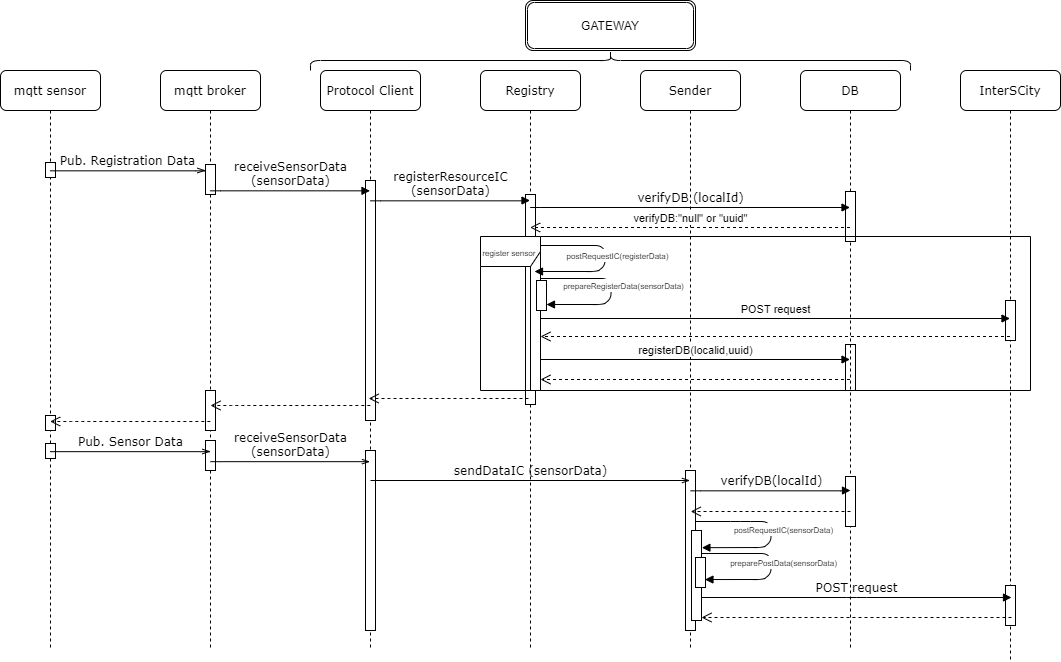

The diagram above was exported from draw.io. Its source (the exported page's mxGraphModel, read from the mxfile embedded in the PNG):
<mxGraphModel dx="1185" dy="643" grid="1" gridSize="10" guides="1" tooltips="1" connect="1" arrows="1" fold="1" page="1" pageScale="1" pageWidth="1100" pageHeight="850" background="#ffffff" math="0" shadow="0">
  <root>
    <mxCell id="0" />
    <mxCell id="1" parent="0" />
    <mxCell id="7baba1c4bc27f4b0-3" value="Protocol Client" style="shape=umlLifeline;perimeter=lifelinePerimeter;whiteSpace=wrap;html=1;container=1;collapsible=0;recursiveResize=0;outlineConnect=0;rounded=1;shadow=0;comic=0;labelBackgroundColor=none;strokeWidth=1;fontFamily=Verdana;fontSize=12;align=center;" parent="1" vertex="1">
      <mxGeometry x="360" y="80" width="100" height="580" as="geometry" />
    </mxCell>
    <mxCell id="vZ1PvOuDulmxwh-C_wIs-3" value="" style="html=1;points=[];perimeter=orthogonalPerimeter;" parent="7baba1c4bc27f4b0-3" vertex="1">
      <mxGeometry x="45" y="110" width="10" height="240" as="geometry" />
    </mxCell>
    <mxCell id="9Osm1j-1h9KX1VyIP_40-4" value="" style="html=1;points=[];perimeter=orthogonalPerimeter;" parent="1" vertex="1">
      <mxGeometry x="405" y="460" width="10" height="180" as="geometry" />
    </mxCell>
    <mxCell id="vZ1PvOuDulmxwh-C_wIs-13" value="" style="html=1;points=[];perimeter=orthogonalPerimeter;" parent="1" vertex="1">
      <mxGeometry x="885" y="354" width="10" height="46" as="geometry" />
    </mxCell>
    <mxCell id="7baba1c4bc27f4b0-2" value="mqtt broker" style="shape=umlLifeline;perimeter=lifelinePerimeter;whiteSpace=wrap;html=1;container=1;collapsible=0;recursiveResize=0;outlineConnect=0;rounded=1;shadow=0;comic=0;labelBackgroundColor=none;strokeWidth=1;fontFamily=Verdana;fontSize=12;align=center;" parent="1" vertex="1">
      <mxGeometry x="200" y="80" width="100" height="580" as="geometry" />
    </mxCell>
    <mxCell id="vZ1PvOuDulmxwh-C_wIs-2" value="" style="html=1;points=[];perimeter=orthogonalPerimeter;" parent="7baba1c4bc27f4b0-2" vertex="1">
      <mxGeometry x="45" y="94" width="10" height="30" as="geometry" />
    </mxCell>
    <mxCell id="9Osm1j-1h9KX1VyIP_40-2" value="" style="html=1;points=[];perimeter=orthogonalPerimeter;" parent="7baba1c4bc27f4b0-2" vertex="1">
      <mxGeometry x="45" y="320" width="10" height="40" as="geometry" />
    </mxCell>
    <mxCell id="9Osm1j-1h9KX1VyIP_40-3" value="" style="html=1;points=[];perimeter=orthogonalPerimeter;" parent="7baba1c4bc27f4b0-2" vertex="1">
      <mxGeometry x="45" y="370" width="10" height="30" as="geometry" />
    </mxCell>
    <mxCell id="7baba1c4bc27f4b0-4" value="DB" style="shape=umlLifeline;perimeter=lifelinePerimeter;whiteSpace=wrap;html=1;container=1;collapsible=0;recursiveResize=0;outlineConnect=0;rounded=1;shadow=0;comic=0;labelBackgroundColor=none;strokeWidth=1;fontFamily=Verdana;fontSize=12;align=center;" parent="1" vertex="1">
      <mxGeometry x="840" y="80" width="100" height="580" as="geometry" />
    </mxCell>
    <mxCell id="vZ1PvOuDulmxwh-C_wIs-9" value="" style="html=1;points=[];perimeter=orthogonalPerimeter;" parent="7baba1c4bc27f4b0-4" vertex="1">
      <mxGeometry x="45" y="121" width="10" height="50" as="geometry" />
    </mxCell>
    <mxCell id="vZ1PvOuDulmxwh-C_wIs-12" value="" style="html=1;points=[];perimeter=orthogonalPerimeter;" parent="7baba1c4bc27f4b0-4" vertex="1">
      <mxGeometry x="45" y="406" width="10" height="50" as="geometry" />
    </mxCell>
    <mxCell id="7baba1c4bc27f4b0-5" value="InterSCity" style="shape=umlLifeline;perimeter=lifelinePerimeter;whiteSpace=wrap;html=1;container=1;collapsible=0;recursiveResize=0;outlineConnect=0;rounded=1;shadow=0;comic=0;labelBackgroundColor=none;strokeWidth=1;fontFamily=Verdana;fontSize=12;align=center;" parent="1" vertex="1">
      <mxGeometry x="1000" y="80" width="100" height="590" as="geometry" />
    </mxCell>
    <mxCell id="vZ1PvOuDulmxwh-C_wIs-10" value="" style="html=1;points=[];perimeter=orthogonalPerimeter;" parent="7baba1c4bc27f4b0-5" vertex="1">
      <mxGeometry x="45" y="230" width="10" height="40" as="geometry" />
    </mxCell>
    <mxCell id="9Osm1j-1h9KX1VyIP_40-5" value="" style="html=1;points=[];perimeter=orthogonalPerimeter;" parent="7baba1c4bc27f4b0-5" vertex="1">
      <mxGeometry x="45" y="515" width="10" height="40" as="geometry" />
    </mxCell>
    <mxCell id="7baba1c4bc27f4b0-8" value="mqtt sensor" style="shape=umlLifeline;perimeter=lifelinePerimeter;whiteSpace=wrap;html=1;container=1;collapsible=0;recursiveResize=0;outlineConnect=0;rounded=1;shadow=0;comic=0;labelBackgroundColor=none;strokeWidth=1;fontFamily=Verdana;fontSize=12;align=center;" parent="1" vertex="1">
      <mxGeometry x="40" y="80" width="100" height="580" as="geometry" />
    </mxCell>
    <mxCell id="vZ1PvOuDulmxwh-C_wIs-1" value="" style="html=1;points=[];perimeter=orthogonalPerimeter;" parent="7baba1c4bc27f4b0-8" vertex="1">
      <mxGeometry x="45" y="92" width="10" height="15" as="geometry" />
    </mxCell>
    <mxCell id="9Osm1j-1h9KX1VyIP_40-1" value="" style="html=1;points=[];perimeter=orthogonalPerimeter;" parent="7baba1c4bc27f4b0-8" vertex="1">
      <mxGeometry x="45" y="345" width="10" height="15" as="geometry" />
    </mxCell>
    <mxCell id="xRRJjCNSlDedBJQZXN8g-1" value="" style="html=1;points=[];perimeter=orthogonalPerimeter;" parent="7baba1c4bc27f4b0-8" vertex="1">
      <mxGeometry x="45" y="373" width="10" height="15" as="geometry" />
    </mxCell>
    <mxCell id="7baba1c4bc27f4b0-11" value="Pub. Registration Data" style="html=1;verticalAlign=bottom;endArrow=openThin;entryX=0;entryY=0;labelBackgroundColor=none;fontFamily=Verdana;fontSize=12;edgeStyle=elbowEdgeStyle;elbow=vertical;endFill=0;" parent="1" source="7baba1c4bc27f4b0-8" edge="1">
      <mxGeometry relative="1" as="geometry">
        <mxPoint x="115" y="180" as="sourcePoint" />
        <mxPoint x="245" y="180" as="targetPoint" />
      </mxGeometry>
    </mxCell>
    <mxCell id="wSFc2xPMtiHXs8hzHKk8-4" value="receiveSensorData&lt;br&gt;(sensorData)" style="html=1;verticalAlign=bottom;endArrow=block;labelBackgroundColor=none;fontFamily=Verdana;fontSize=12;edgeStyle=elbowEdgeStyle;elbow=vertical;endFill=1;" parent="1" target="7baba1c4bc27f4b0-3" edge="1">
      <mxGeometry relative="1" as="geometry">
        <mxPoint x="250" y="200" as="sourcePoint" />
        <mxPoint x="380" y="200" as="targetPoint" />
      </mxGeometry>
    </mxCell>
    <mxCell id="wSFc2xPMtiHXs8hzHKk8-7" value="" style="html=1;verticalAlign=bottom;endArrow=open;dashed=1;endSize=8;" parent="1" edge="1">
      <mxGeometry relative="1" as="geometry">
        <mxPoint x="409.83000000000027" y="415" as="sourcePoint" />
        <mxPoint x="250" y="415" as="targetPoint" />
        <Array as="points">
          <mxPoint x="280.33000000000004" y="415" />
        </Array>
      </mxGeometry>
    </mxCell>
    <mxCell id="wSFc2xPMtiHXs8hzHKk8-22" value="" style="html=1;verticalAlign=bottom;endArrow=open;dashed=1;endSize=8;" parent="1" target="7baba1c4bc27f4b0-8" edge="1">
      <mxGeometry relative="1" as="geometry">
        <mxPoint x="249.83000000000038" y="431" as="sourcePoint" />
        <mxPoint x="110" y="431" as="targetPoint" />
        <Array as="points">
          <mxPoint x="120.33000000000004" y="431" />
        </Array>
      </mxGeometry>
    </mxCell>
    <mxCell id="wSFc2xPMtiHXs8hzHKk8-23" value="&lt;div&gt;Pub. Sensor Data&lt;/div&gt;" style="html=1;verticalAlign=bottom;endArrow=openThin;labelBackgroundColor=none;fontFamily=Verdana;fontSize=12;edgeStyle=elbowEdgeStyle;elbow=vertical;endFill=0;" parent="1" source="7baba1c4bc27f4b0-8" edge="1">
      <mxGeometry relative="1" as="geometry">
        <mxPoint x="110" y="461" as="sourcePoint" />
        <mxPoint x="250" y="461" as="targetPoint" />
      </mxGeometry>
    </mxCell>
    <mxCell id="wSFc2xPMtiHXs8hzHKk8-24" value="receiveSensorData&lt;br&gt;(sensorData)" style="html=1;verticalAlign=bottom;endArrow=openThin;labelBackgroundColor=none;fontFamily=Verdana;fontSize=12;edgeStyle=elbowEdgeStyle;elbow=vertical;endFill=0;" parent="1" edge="1">
      <mxGeometry relative="1" as="geometry">
        <mxPoint x="250" y="471" as="sourcePoint" />
        <mxPoint x="409.5000000000002" y="471.16666666666674" as="targetPoint" />
      </mxGeometry>
    </mxCell>
    <mxCell id="dhBck0TkKdlzHn4kaaiq-1" value="&lt;div&gt;Registry&lt;/div&gt;" style="shape=umlLifeline;perimeter=lifelinePerimeter;whiteSpace=wrap;html=1;container=1;collapsible=0;recursiveResize=0;outlineConnect=0;rounded=1;shadow=0;comic=0;labelBackgroundColor=none;strokeWidth=1;fontFamily=Verdana;fontSize=12;align=center;" parent="1" vertex="1">
      <mxGeometry x="520" y="80" width="100" height="580" as="geometry" />
    </mxCell>
    <mxCell id="vZ1PvOuDulmxwh-C_wIs-4" value="" style="html=1;points=[];perimeter=orthogonalPerimeter;" parent="dhBck0TkKdlzHn4kaaiq-1" vertex="1">
      <mxGeometry x="45" y="124" width="10" height="210" as="geometry" />
    </mxCell>
    <mxCell id="dhBck0TkKdlzHn4kaaiq-2" value="&lt;div&gt;Sender&lt;/div&gt;" style="shape=umlLifeline;perimeter=lifelinePerimeter;whiteSpace=wrap;html=1;container=1;collapsible=0;recursiveResize=0;outlineConnect=0;rounded=1;shadow=0;comic=0;labelBackgroundColor=none;strokeWidth=1;fontFamily=Verdana;fontSize=12;align=center;" parent="1" vertex="1">
      <mxGeometry x="680" y="80" width="100" height="580" as="geometry" />
    </mxCell>
    <mxCell id="vZ1PvOuDulmxwh-C_wIs-6" value="" style="html=1;points=[];perimeter=orthogonalPerimeter;" parent="dhBck0TkKdlzHn4kaaiq-2" vertex="1">
      <mxGeometry x="45" y="400" width="10" height="160" as="geometry" />
    </mxCell>
    <mxCell id="dhBck0TkKdlzHn4kaaiq-3" value="registerResourceIC&lt;br&gt;(sensorData)" style="html=1;verticalAlign=bottom;endArrow=block;labelBackgroundColor=none;fontFamily=Verdana;fontSize=12;edgeStyle=elbowEdgeStyle;elbow=vertical;" parent="1" edge="1">
      <mxGeometry relative="1" as="geometry">
        <mxPoint x="410" y="210" as="sourcePoint" />
        <mxPoint x="569.5" y="210" as="targetPoint" />
      </mxGeometry>
    </mxCell>
    <mxCell id="dhBck0TkKdlzHn4kaaiq-5" value="sendDataIC (sensorData)" style="html=1;verticalAlign=bottom;endArrow=openThin;labelBackgroundColor=none;fontFamily=Verdana;fontSize=12;edgeStyle=elbowEdgeStyle;elbow=vertical;endFill=0;" parent="1" target="dhBck0TkKdlzHn4kaaiq-2" edge="1">
      <mxGeometry relative="1" as="geometry">
        <mxPoint x="410" y="490" as="sourcePoint" />
        <mxPoint x="569.5000000000002" y="490.16666666666674" as="targetPoint" />
        <Array as="points">
          <mxPoint x="730" y="490" />
        </Array>
      </mxGeometry>
    </mxCell>
    <mxCell id="dhBck0TkKdlzHn4kaaiq-6" value="&lt;div&gt;&lt;span class=&quot;tlid-translation translation&quot; lang=&quot;en&quot;&gt;&lt;span title=&quot;&quot; class=&quot;&quot;&gt;verifyDB&lt;/span&gt;&lt;/span&gt;&lt;span&gt;(localId)&lt;/span&gt;&lt;br&gt;&lt;/div&gt;" style="html=1;verticalAlign=bottom;endArrow=block;labelBackgroundColor=none;fontFamily=Verdana;fontSize=12;edgeStyle=elbowEdgeStyle;elbow=vertical;" parent="1" edge="1">
      <mxGeometry x="0.0033" relative="1" as="geometry">
        <mxPoint x="730.25" y="500" as="sourcePoint" />
        <mxPoint x="890" y="500" as="targetPoint" />
        <mxPoint as="offset" />
      </mxGeometry>
    </mxCell>
    <mxCell id="dhBck0TkKdlzHn4kaaiq-7" value="" style="html=1;verticalAlign=bottom;endArrow=open;dashed=1;endSize=8;" parent="1" edge="1">
      <mxGeometry relative="1" as="geometry">
        <mxPoint x="890" y="521" as="sourcePoint" />
        <mxPoint x="730.2466666666669" y="521" as="targetPoint" />
        <Array as="points">
          <mxPoint x="800.58" y="521" />
        </Array>
      </mxGeometry>
    </mxCell>
    <mxCell id="dhBck0TkKdlzHn4kaaiq-8" value="" style="shape=curlyBracket;whiteSpace=wrap;html=1;rounded=1;rotation=90;" parent="1" vertex="1">
      <mxGeometry x="640" y="-230" width="20" height="600" as="geometry" />
    </mxCell>
    <mxCell id="dhBck0TkKdlzHn4kaaiq-9" value="GATEWAY" style="shape=ext;double=1;rounded=1;whiteSpace=wrap;html=1;" parent="1" vertex="1">
      <mxGeometry x="565" y="10" width="170" height="50" as="geometry" />
    </mxCell>
    <mxCell id="vZ1PvOuDulmxwh-C_wIs-5" value="" style="html=1;verticalAlign=bottom;endArrow=open;dashed=1;endSize=8;" parent="1" edge="1">
      <mxGeometry relative="1" as="geometry">
        <mxPoint x="568.0000000000003" y="408" as="sourcePoint" />
        <mxPoint x="408.16999999999996" y="408" as="targetPoint" />
        <Array as="points">
          <mxPoint x="438.5" y="408" />
        </Array>
      </mxGeometry>
    </mxCell>
    <mxCell id="wSFc2xPMtiHXs8hzHKk8-21" value="verifyDB:&quot;null&quot; or &quot;uuid&quot;" style="html=1;verticalAlign=bottom;endArrow=open;dashed=1;endSize=8;" parent="1" edge="1">
      <mxGeometry relative="1" as="geometry">
        <mxPoint x="889.5" y="237" as="sourcePoint" />
        <mxPoint x="569.6666666666667" y="236.9999999999999" as="targetPoint" />
        <Array as="points">
          <mxPoint x="640.33" y="237" />
        </Array>
      </mxGeometry>
    </mxCell>
    <mxCell id="wSFc2xPMtiHXs8hzHKk8-5" value="&lt;span class=&quot;tlid-translation translation&quot; lang=&quot;en&quot;&gt;&lt;span title=&quot;&quot; class=&quot;&quot;&gt;verifyDB&lt;/span&gt;&lt;/span&gt;&amp;nbsp;(localId)" style="html=1;verticalAlign=bottom;endArrow=block;labelBackgroundColor=none;fontFamily=Verdana;fontSize=12;edgeStyle=elbowEdgeStyle;elbow=vertical;" parent="1" edge="1">
      <mxGeometry x="0.0033" relative="1" as="geometry">
        <mxPoint x="569.6666666666667" y="216.83333333333337" as="sourcePoint" />
        <mxPoint x="889.5" y="217" as="targetPoint" />
        <mxPoint as="offset" />
      </mxGeometry>
    </mxCell>
    <mxCell id="wSFc2xPMtiHXs8hzHKk8-11" value="POST request" style="html=1;verticalAlign=bottom;endArrow=block;" parent="1" edge="1" source="6LE3LIF05D56NaWQ1xPX-1">
      <mxGeometry width="80" relative="1" as="geometry">
        <mxPoint x="569.6666666666667" y="327.9999999999999" as="sourcePoint" />
        <mxPoint x="1049.5" y="328" as="targetPoint" />
      </mxGeometry>
    </mxCell>
    <mxCell id="wSFc2xPMtiHXs8hzHKk8-12" value="" style="html=1;verticalAlign=bottom;endArrow=open;dashed=1;endSize=8;" parent="1" edge="1" target="6LE3LIF05D56NaWQ1xPX-1">
      <mxGeometry relative="1" as="geometry">
        <mxPoint x="1049.5" y="346" as="sourcePoint" />
        <mxPoint x="569.6666666666667" y="345.9999999999999" as="targetPoint" />
      </mxGeometry>
    </mxCell>
    <mxCell id="wSFc2xPMtiHXs8hzHKk8-14" value="" style="html=1;verticalAlign=bottom;endArrow=open;dashed=1;endSize=8;" parent="1" source="7baba1c4bc27f4b0-4" edge="1" target="6LE3LIF05D56NaWQ1xPX-1">
      <mxGeometry relative="1" as="geometry">
        <mxPoint x="770" y="389" as="sourcePoint" />
        <mxPoint x="570" y="389" as="targetPoint" />
        <Array as="points">
          <mxPoint x="640.5" y="389" />
        </Array>
      </mxGeometry>
    </mxCell>
    <mxCell id="wSFc2xPMtiHXs8hzHKk8-13" value="registerDB(localid,uuid)" style="html=1;verticalAlign=bottom;endArrow=block;" parent="1" source="6LE3LIF05D56NaWQ1xPX-1" edge="1">
      <mxGeometry width="80" relative="1" as="geometry">
        <mxPoint x="410" y="369" as="sourcePoint" />
        <mxPoint x="889.5" y="369" as="targetPoint" />
      </mxGeometry>
    </mxCell>
    <mxCell id="wSFc2xPMtiHXs8hzHKk8-20" value="" style="html=1;verticalAlign=bottom;endArrow=open;dashed=1;endSize=8;" parent="1" edge="1">
      <mxGeometry relative="1" as="geometry">
        <mxPoint x="1051" y="627" as="sourcePoint" />
        <mxPoint x="741" y="627" as="targetPoint" />
      </mxGeometry>
    </mxCell>
    <mxCell id="wSFc2xPMtiHXs8hzHKk8-19" value="POST request" style="html=1;verticalAlign=bottom;endArrow=block;labelBackgroundColor=none;fontFamily=Verdana;fontSize=12;edgeStyle=elbowEdgeStyle;elbow=vertical;" parent="1" edge="1">
      <mxGeometry relative="1" as="geometry">
        <mxPoint x="741" y="607" as="sourcePoint" />
        <mxPoint x="1051" y="607" as="targetPoint" />
        <mxPoint as="offset" />
      </mxGeometry>
    </mxCell>
    <mxCell id="wSFc2xPMtiHXs8hzHKk8-18" value="&lt;font style=&quot;font-size: 8px&quot;&gt;preparePostData(sensorData)&lt;/font&gt;" style="html=1;verticalAlign=bottom;endArrow=block;entryX=0.944;entryY=0.735;entryDx=0;entryDy=0;entryPerimeter=0;" parent="1" target="6LE3LIF05D56NaWQ1xPX-10" edge="1">
      <mxGeometry x="0.1066" y="12" width="80" relative="1" as="geometry">
        <mxPoint x="741" y="563" as="sourcePoint" />
        <mxPoint x="741.3899999999999" y="589.2" as="targetPoint" />
        <Array as="points">
          <mxPoint x="810.5" y="563" />
          <mxPoint x="810.5" y="583" />
          <mxPoint x="803" y="589" />
        </Array>
        <mxPoint as="offset" />
      </mxGeometry>
    </mxCell>
    <mxCell id="NMagP9DzTqSF5KSkSTaV-3" value="&lt;font style=&quot;font-size: 8px&quot;&gt;prepareRegisterData(sensorData)&lt;/font&gt;" style="html=1;verticalAlign=bottom;endArrow=block;" parent="1" edge="1" target="6LE3LIF05D56NaWQ1xPX-6">
      <mxGeometry x="0.1066" y="12" width="80" relative="1" as="geometry">
        <mxPoint x="580" y="288" as="sourcePoint" />
        <mxPoint x="580" y="314" as="targetPoint" />
        <Array as="points">
          <mxPoint x="650.5" y="288" />
          <mxPoint x="650.5" y="308" />
          <mxPoint x="643" y="314" />
        </Array>
        <mxPoint as="offset" />
      </mxGeometry>
    </mxCell>
    <mxCell id="6LE3LIF05D56NaWQ1xPX-1" value="" style="html=1;points=[];perimeter=orthogonalPerimeter;" vertex="1" parent="1">
      <mxGeometry x="570" y="260" width="10" height="140" as="geometry" />
    </mxCell>
    <mxCell id="6LE3LIF05D56NaWQ1xPX-2" value="" style="html=1;verticalAlign=bottom;endArrow=block;" edge="1" parent="1" target="6LE3LIF05D56NaWQ1xPX-1">
      <mxGeometry x="0.1066" y="12" width="80" relative="1" as="geometry">
        <mxPoint x="570" y="294" as="sourcePoint" />
        <mxPoint x="575" y="320" as="targetPoint" />
        <Array as="points" />
        <mxPoint as="offset" />
      </mxGeometry>
    </mxCell>
    <mxCell id="6LE3LIF05D56NaWQ1xPX-3" value="&lt;font style=&quot;font-size: 8px&quot;&gt;postRequestIC(registerData)&lt;/font&gt;" style="html=1;verticalAlign=bottom;endArrow=block;" edge="1" parent="1">
      <mxGeometry x="0.1066" y="12" width="80" relative="1" as="geometry">
        <mxPoint x="574" y="255" as="sourcePoint" />
        <mxPoint x="574" y="281" as="targetPoint" />
        <Array as="points">
          <mxPoint x="644.5" y="255" />
          <mxPoint x="644.5" y="275" />
          <mxPoint x="637" y="281" />
        </Array>
        <mxPoint as="offset" />
      </mxGeometry>
    </mxCell>
    <mxCell id="6LE3LIF05D56NaWQ1xPX-6" value="" style="html=1;points=[];perimeter=orthogonalPerimeter;" vertex="1" parent="1">
      <mxGeometry x="576" y="290" width="10" height="30" as="geometry" />
    </mxCell>
    <mxCell id="wSFc2xPMtiHXs8hzHKk8-9" value="&lt;font style=&quot;font-size: 8px&quot;&gt;&lt;span class=&quot;tlid-translation translation&quot; lang=&quot;en&quot;&gt;&lt;span title=&quot;&quot; class=&quot;&quot;&gt;register sensor&amp;nbsp;&lt;/span&gt;&lt;/span&gt;&lt;/font&gt;" style="shape=umlFrame;whiteSpace=wrap;html=1;" parent="1" vertex="1">
      <mxGeometry x="520" y="246" width="550" height="154" as="geometry" />
    </mxCell>
    <mxCell id="6LE3LIF05D56NaWQ1xPX-7" value="" style="html=1;points=[];perimeter=orthogonalPerimeter;" vertex="1" parent="1">
      <mxGeometry x="731" y="540" width="10" height="90" as="geometry" />
    </mxCell>
    <mxCell id="6LE3LIF05D56NaWQ1xPX-8" value="&lt;font style=&quot;font-size: 8px&quot;&gt;postRequestIC(sensorData)&lt;/font&gt;" style="html=1;verticalAlign=bottom;endArrow=block;entryX=1.039;entryY=0.48;entryDx=0;entryDy=0;entryPerimeter=0;" edge="1" parent="1">
      <mxGeometry x="0.1066" y="12" width="80" relative="1" as="geometry">
        <mxPoint x="735" y="531" as="sourcePoint" />
        <mxPoint x="741.3899999999999" y="557.2" as="targetPoint" />
        <Array as="points">
          <mxPoint x="780" y="531" />
          <mxPoint x="810.5" y="531" />
          <mxPoint x="810.5" y="551" />
          <mxPoint x="803" y="557" />
        </Array>
        <mxPoint as="offset" />
      </mxGeometry>
    </mxCell>
    <mxCell id="6LE3LIF05D56NaWQ1xPX-10" value="" style="html=1;points=[];perimeter=orthogonalPerimeter;" vertex="1" parent="1">
      <mxGeometry x="735" y="567" width="10" height="30" as="geometry" />
    </mxCell>
  </root>
</mxGraphModel>